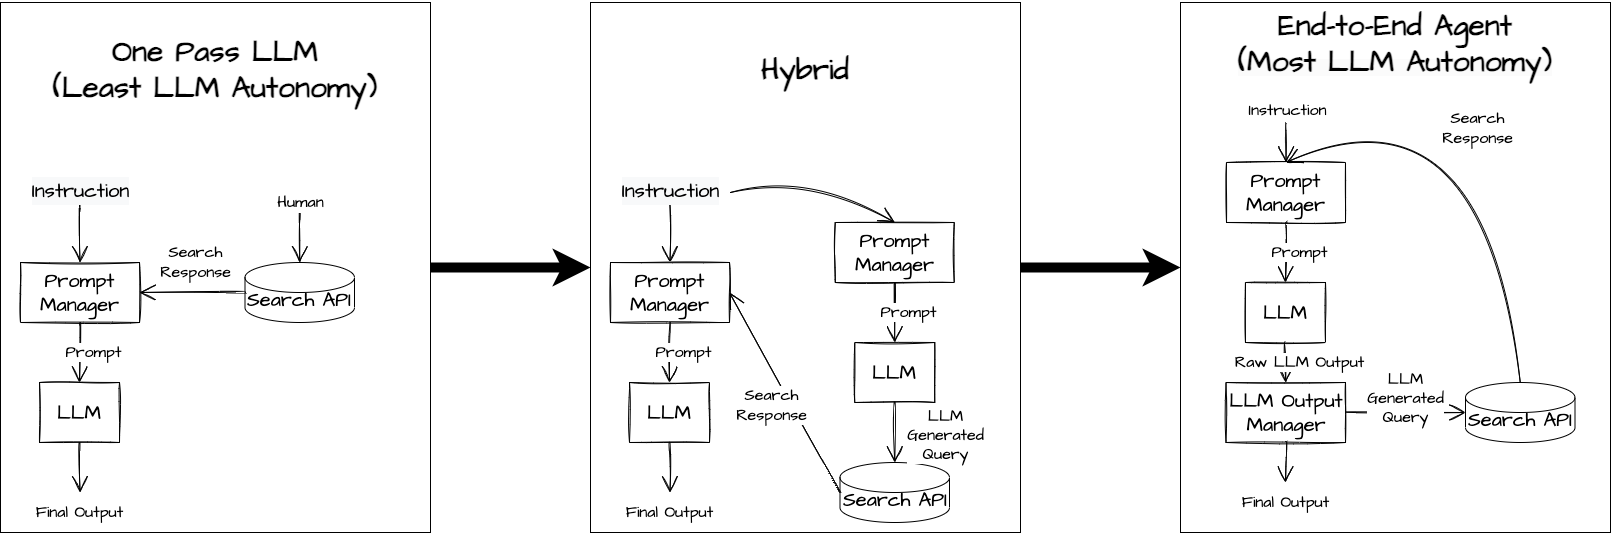

The diagram above was exported from draw.io. Its source (the exported page's mxGraphModel, read from the mxfile embedded in the PNG):
<mxGraphModel dx="4017" dy="2410" grid="1" gridSize="10" guides="1" tooltips="1" connect="1" arrows="1" fold="1" page="1" pageScale="1" pageWidth="850" pageHeight="1100" math="0" shadow="0">
  <root>
    <mxCell id="0" />
    <mxCell id="1" parent="0" />
    <mxCell id="Im3bddwhSLV_7xXRqDoF-1" style="edgeStyle=orthogonalEdgeStyle;rounded=0;orthogonalLoop=1;jettySize=auto;html=1;exitX=1;exitY=0.5;exitDx=0;exitDy=0;entryX=0;entryY=0.5;entryDx=0;entryDy=0;strokeWidth=10;" edge="1" parent="1" source="Im3bddwhSLV_7xXRqDoF-2" target="Im3bddwhSLV_7xXRqDoF-23">
      <mxGeometry relative="1" as="geometry" />
    </mxCell>
    <mxCell id="Im3bddwhSLV_7xXRqDoF-2" value="&lt;b style=&quot;border-color: var(--border-color); font-family: &amp;quot;Architects Daughter&amp;quot;;&quot;&gt;&lt;font style=&quot;border-color: var(--border-color); font-size: 30px;&quot;&gt;One Pass LLM&lt;br&gt;(Least LLM Autonomy)&lt;br&gt;&lt;br&gt;&lt;br&gt;&lt;br&gt;&lt;br&gt;&lt;br&gt;&lt;br&gt;&lt;br&gt;&lt;br&gt;&lt;br&gt;&lt;br&gt;&lt;br style=&quot;border-color: var(--border-color);&quot;&gt;&lt;/font&gt;&lt;/b&gt;" style="rounded=0;whiteSpace=wrap;html=1;" vertex="1" parent="1">
      <mxGeometry x="-1220" y="-530" width="430" height="530" as="geometry" />
    </mxCell>
    <mxCell id="Im3bddwhSLV_7xXRqDoF-3" value="&lt;span style=&quot;color: rgb(0, 0, 0); font-family: &amp;quot;Architects Daughter&amp;quot;; font-style: normal; font-variant-ligatures: normal; font-variant-caps: normal; letter-spacing: normal; orphans: 2; text-align: center; text-indent: 0px; text-transform: none; widows: 2; word-spacing: 0px; -webkit-text-stroke-width: 0px; background-color: rgb(255, 255, 255); text-decoration-thickness: initial; text-decoration-style: initial; text-decoration-color: initial; float: none; display: inline !important;&quot;&gt;&lt;br&gt;&lt;b style=&quot;&quot;&gt;&lt;font style=&quot;font-size: 30px;&quot;&gt;End-to-End Agent&lt;br&gt;&lt;/font&gt;&lt;/b&gt;&lt;b style=&quot;border-color: var(--border-color); background-color: rgb(251, 251, 251);&quot;&gt;&lt;font style=&quot;border-color: var(--border-color); font-size: 30px;&quot;&gt;(Most LLM Autonomy)&lt;br style=&quot;border-color: var(--border-color);&quot;&gt;&lt;/font&gt;&lt;/b&gt;&lt;br&gt;&lt;br&gt;&lt;br&gt;&lt;br&gt;&lt;br&gt;&lt;br&gt;&lt;br&gt;&lt;br&gt;&lt;br&gt;&lt;br&gt;&lt;br&gt;&lt;br&gt;&lt;br&gt;&lt;br&gt;&lt;br&gt;&lt;br&gt;&lt;br&gt;&lt;br&gt;&lt;br&gt;&lt;br&gt;&lt;br&gt;&lt;br&gt;&lt;br&gt;&lt;br&gt;&lt;br&gt;&lt;br&gt;&lt;br&gt;&lt;br&gt;&lt;br&gt;&lt;br&gt;&lt;/span&gt;" style="rounded=0;whiteSpace=wrap;html=1;" vertex="1" parent="1">
      <mxGeometry x="-40" y="-530" width="430" height="530" as="geometry" />
    </mxCell>
    <mxCell id="Im3bddwhSLV_7xXRqDoF-4" value="Instruction" style="edgeStyle=none;curved=1;rounded=0;sketch=1;hachureGap=4;orthogonalLoop=1;jettySize=auto;html=1;fontFamily=Architects Daughter;fontSource=https%3A%2F%2Ffonts.googleapis.com%2Fcss%3Ffamily%3DArchitects%2BDaughter;fontSize=16;endArrow=open;startSize=14;endSize=14;sourcePerimeterSpacing=8;targetPerimeterSpacing=8;entryX=0.5;entryY=0;entryDx=0;entryDy=0;" edge="1" parent="1" target="Im3bddwhSLV_7xXRqDoF-10">
      <mxGeometry x="-1" y="12" relative="1" as="geometry">
        <mxPoint x="66" y="-410" as="sourcePoint" />
        <mxPoint x="64.51999999999998" y="-212" as="targetPoint" />
        <mxPoint x="-11" y="-12" as="offset" />
      </mxGeometry>
    </mxCell>
    <mxCell id="Im3bddwhSLV_7xXRqDoF-5" value="&lt;span style=&quot;font-family: &amp;quot;architects daughter&amp;quot; ; font-size: 20px&quot;&gt;Search API&lt;/span&gt;" style="shape=cylinder3;whiteSpace=wrap;html=1;boundedLbl=1;backgroundOutline=1;size=15;" vertex="1" parent="1">
      <mxGeometry x="245" y="-150" width="109.5" height="60" as="geometry" />
    </mxCell>
    <mxCell id="Im3bddwhSLV_7xXRqDoF-6" value="LLM&lt;br&gt;Generated&lt;br&gt;Query" style="edgeStyle=none;curved=1;rounded=0;sketch=1;hachureGap=4;orthogonalLoop=1;jettySize=auto;html=1;fontFamily=Architects Daughter;fontSource=https%3A%2F%2Ffonts.googleapis.com%2Fcss%3Ffamily%3DArchitects%2BDaughter;fontSize=16;endArrow=open;startSize=14;endSize=14;sourcePerimeterSpacing=8;targetPerimeterSpacing=8;entryX=0;entryY=0.5;entryDx=0;entryDy=0;entryPerimeter=0;exitX=1;exitY=0.5;exitDx=0;exitDy=0;" edge="1" parent="1" source="Im3bddwhSLV_7xXRqDoF-8" target="Im3bddwhSLV_7xXRqDoF-5">
      <mxGeometry x="0.0042" y="14" relative="1" as="geometry">
        <mxPoint x="65" y="-90" as="sourcePoint" />
        <mxPoint x="275" y="140" as="targetPoint" />
        <mxPoint as="offset" />
      </mxGeometry>
    </mxCell>
    <mxCell id="Im3bddwhSLV_7xXRqDoF-7" value="LLM" style="rounded=0;whiteSpace=wrap;html=1;sketch=1;hachureGap=4;pointerEvents=0;fontFamily=Architects Daughter;fontSource=https%3A%2F%2Ffonts.googleapis.com%2Fcss%3Ffamily%3DArchitects%2BDaughter;fontSize=20;" vertex="1" parent="1">
      <mxGeometry x="25" y="-250" width="80" height="60" as="geometry" />
    </mxCell>
    <mxCell id="Im3bddwhSLV_7xXRqDoF-8" value="LLM Output Manager" style="rounded=0;whiteSpace=wrap;html=1;sketch=1;hachureGap=4;pointerEvents=0;fontFamily=Architects Daughter;fontSource=https%3A%2F%2Ffonts.googleapis.com%2Fcss%3Ffamily%3DArchitects%2BDaughter;fontSize=20;" vertex="1" parent="1">
      <mxGeometry x="5.5" y="-150" width="119.5" height="60" as="geometry" />
    </mxCell>
    <mxCell id="Im3bddwhSLV_7xXRqDoF-9" value="Raw LLM Output" style="edgeStyle=none;curved=1;rounded=0;sketch=1;hachureGap=4;orthogonalLoop=1;jettySize=auto;html=1;fontFamily=Architects Daughter;fontSource=https%3A%2F%2Ffonts.googleapis.com%2Fcss%3Ffamily%3DArchitects%2BDaughter;fontSize=16;endArrow=open;startSize=14;endSize=14;sourcePerimeterSpacing=8;targetPerimeterSpacing=8;exitX=0.5;exitY=1;exitDx=0;exitDy=0;entryX=0.5;entryY=0;entryDx=0;entryDy=0;" edge="1" parent="1" source="Im3bddwhSLV_7xXRqDoF-7" target="Im3bddwhSLV_7xXRqDoF-8">
      <mxGeometry x="-0.0286" y="14" relative="1" as="geometry">
        <mxPoint x="105" y="-190" as="sourcePoint" />
        <mxPoint x="65" y="-150" as="targetPoint" />
        <mxPoint as="offset" />
      </mxGeometry>
    </mxCell>
    <mxCell id="Im3bddwhSLV_7xXRqDoF-10" value="Prompt Manager" style="rounded=0;whiteSpace=wrap;html=1;sketch=1;hachureGap=4;pointerEvents=0;fontFamily=Architects Daughter;fontSource=https%3A%2F%2Ffonts.googleapis.com%2Fcss%3Ffamily%3DArchitects%2BDaughter;fontSize=20;" vertex="1" parent="1">
      <mxGeometry x="6" y="-370" width="119" height="60" as="geometry" />
    </mxCell>
    <mxCell id="Im3bddwhSLV_7xXRqDoF-11" value="Prompt" style="edgeStyle=none;curved=1;rounded=0;sketch=1;hachureGap=4;orthogonalLoop=1;jettySize=auto;html=1;fontFamily=Architects Daughter;fontSource=https%3A%2F%2Ffonts.googleapis.com%2Fcss%3Ffamily%3DArchitects%2BDaughter;fontSize=16;endArrow=open;startSize=14;endSize=14;sourcePerimeterSpacing=8;targetPerimeterSpacing=8;exitX=0.5;exitY=1;exitDx=0;exitDy=0;entryX=0.5;entryY=0;entryDx=0;entryDy=0;" edge="1" parent="1" source="Im3bddwhSLV_7xXRqDoF-10" target="Im3bddwhSLV_7xXRqDoF-7">
      <mxGeometry x="-0.0286" y="14" relative="1" as="geometry">
        <mxPoint x="75" y="-180" as="sourcePoint" />
        <mxPoint x="75" y="-140" as="targetPoint" />
        <mxPoint as="offset" />
      </mxGeometry>
    </mxCell>
    <mxCell id="Im3bddwhSLV_7xXRqDoF-12" value="Search&lt;br&gt;Response" style="edgeStyle=none;curved=1;rounded=0;sketch=1;hachureGap=4;orthogonalLoop=1;jettySize=auto;html=1;fontFamily=Architects Daughter;fontSource=https%3A%2F%2Ffonts.googleapis.com%2Fcss%3Ffamily%3DArchitects%2BDaughter;fontSize=16;endArrow=open;startSize=14;endSize=14;sourcePerimeterSpacing=8;targetPerimeterSpacing=8;exitX=0.5;exitY=0;exitDx=0;exitDy=0;entryX=0.5;entryY=0;entryDx=0;entryDy=0;exitPerimeter=0;" edge="1" parent="1" source="Im3bddwhSLV_7xXRqDoF-5" target="Im3bddwhSLV_7xXRqDoF-10">
      <mxGeometry x="-0.0319" y="14" relative="1" as="geometry">
        <mxPoint x="76" y="-300" as="sourcePoint" />
        <mxPoint x="75" y="-240" as="targetPoint" />
        <mxPoint as="offset" />
        <Array as="points">
          <mxPoint x="265" y="-460" />
        </Array>
      </mxGeometry>
    </mxCell>
    <mxCell id="Im3bddwhSLV_7xXRqDoF-13" value="Final Output" style="edgeStyle=none;curved=1;rounded=0;sketch=1;hachureGap=4;orthogonalLoop=1;jettySize=auto;html=1;fontFamily=Architects Daughter;fontSource=https%3A%2F%2Ffonts.googleapis.com%2Fcss%3Ffamily%3DArchitects%2BDaughter;fontSize=16;endArrow=open;startSize=14;endSize=14;sourcePerimeterSpacing=8;targetPerimeterSpacing=8;exitX=0.5;exitY=1;exitDx=0;exitDy=0;" edge="1" parent="1" source="Im3bddwhSLV_7xXRqDoF-8">
      <mxGeometry x="1" y="20" relative="1" as="geometry">
        <mxPoint x="75" y="-180" as="sourcePoint" />
        <mxPoint x="65" y="-50" as="targetPoint" />
        <mxPoint x="-20" y="20" as="offset" />
      </mxGeometry>
    </mxCell>
    <mxCell id="Im3bddwhSLV_7xXRqDoF-14" value="&lt;span style=&quot;font-size: 20px; background-color: rgb(248, 249, 250);&quot;&gt;Instruction&lt;/span&gt;" style="edgeStyle=none;curved=1;rounded=0;sketch=1;hachureGap=4;orthogonalLoop=1;jettySize=auto;html=1;fontFamily=Architects Daughter;fontSource=https%3A%2F%2Ffonts.googleapis.com%2Fcss%3Ffamily%3DArchitects%2BDaughter;fontSize=16;endArrow=open;startSize=14;endSize=14;sourcePerimeterSpacing=8;targetPerimeterSpacing=8;entryX=0.5;entryY=0;entryDx=0;entryDy=0;" edge="1" parent="1" target="Im3bddwhSLV_7xXRqDoF-17">
      <mxGeometry x="-1" y="12" relative="1" as="geometry">
        <mxPoint x="-1141" y="-330" as="sourcePoint" />
        <mxPoint x="-1141.48" y="-112" as="targetPoint" />
        <mxPoint x="-11" y="-12" as="offset" />
      </mxGeometry>
    </mxCell>
    <mxCell id="Im3bddwhSLV_7xXRqDoF-15" value="&lt;span style=&quot;font-family: &amp;quot;architects daughter&amp;quot; ; font-size: 20px&quot;&gt;Search API&lt;/span&gt;" style="shape=cylinder3;whiteSpace=wrap;html=1;boundedLbl=1;backgroundOutline=1;size=15;" vertex="1" parent="1">
      <mxGeometry x="-975.5" y="-270" width="109.5" height="60" as="geometry" />
    </mxCell>
    <mxCell id="Im3bddwhSLV_7xXRqDoF-16" value="LLM" style="rounded=0;whiteSpace=wrap;html=1;sketch=1;hachureGap=4;pointerEvents=0;fontFamily=Architects Daughter;fontSource=https%3A%2F%2Ffonts.googleapis.com%2Fcss%3Ffamily%3DArchitects%2BDaughter;fontSize=20;" vertex="1" parent="1">
      <mxGeometry x="-1181" y="-150" width="80" height="60" as="geometry" />
    </mxCell>
    <mxCell id="Im3bddwhSLV_7xXRqDoF-17" value="Prompt Manager" style="rounded=0;whiteSpace=wrap;html=1;sketch=1;hachureGap=4;pointerEvents=0;fontFamily=Architects Daughter;fontSource=https%3A%2F%2Ffonts.googleapis.com%2Fcss%3Ffamily%3DArchitects%2BDaughter;fontSize=20;" vertex="1" parent="1">
      <mxGeometry x="-1200" y="-270" width="119" height="60" as="geometry" />
    </mxCell>
    <mxCell id="Im3bddwhSLV_7xXRqDoF-18" value="Prompt" style="edgeStyle=none;curved=1;rounded=0;sketch=1;hachureGap=4;orthogonalLoop=1;jettySize=auto;html=1;fontFamily=Architects Daughter;fontSource=https%3A%2F%2Ffonts.googleapis.com%2Fcss%3Ffamily%3DArchitects%2BDaughter;fontSize=16;endArrow=open;startSize=14;endSize=14;sourcePerimeterSpacing=8;targetPerimeterSpacing=8;entryX=0.5;entryY=0;entryDx=0;entryDy=0;" edge="1" parent="1" target="Im3bddwhSLV_7xXRqDoF-16">
      <mxGeometry x="-0.0286" y="14" relative="1" as="geometry">
        <mxPoint x="-1140.5" y="-210" as="sourcePoint" />
        <mxPoint x="-1131" y="-40" as="targetPoint" />
        <mxPoint as="offset" />
      </mxGeometry>
    </mxCell>
    <mxCell id="Im3bddwhSLV_7xXRqDoF-19" value="Final Output" style="edgeStyle=none;curved=1;rounded=0;sketch=1;hachureGap=4;orthogonalLoop=1;jettySize=auto;html=1;fontFamily=Architects Daughter;fontSource=https%3A%2F%2Ffonts.googleapis.com%2Fcss%3Ffamily%3DArchitects%2BDaughter;fontSize=16;endArrow=open;startSize=14;endSize=14;sourcePerimeterSpacing=8;targetPerimeterSpacing=8;exitX=0.5;exitY=1;exitDx=0;exitDy=0;" edge="1" parent="1" source="Im3bddwhSLV_7xXRqDoF-16">
      <mxGeometry x="1" y="20" relative="1" as="geometry">
        <mxPoint x="-1140.75" y="10" as="sourcePoint" />
        <mxPoint x="-1140.5" y="-40" as="targetPoint" />
        <mxPoint x="-20" y="20" as="offset" />
      </mxGeometry>
    </mxCell>
    <mxCell id="Im3bddwhSLV_7xXRqDoF-20" value="Search&lt;br&gt;Response" style="edgeStyle=none;curved=1;rounded=0;sketch=1;hachureGap=4;orthogonalLoop=1;jettySize=auto;html=1;fontFamily=Architects Daughter;fontSource=https%3A%2F%2Ffonts.googleapis.com%2Fcss%3Ffamily%3DArchitects%2BDaughter;fontSize=16;endArrow=open;startSize=14;endSize=14;sourcePerimeterSpacing=8;targetPerimeterSpacing=8;entryX=1;entryY=0.5;entryDx=0;entryDy=0;exitX=0;exitY=0.5;exitDx=0;exitDy=0;exitPerimeter=0;" edge="1" parent="1" source="Im3bddwhSLV_7xXRqDoF-15" target="Im3bddwhSLV_7xXRqDoF-17">
      <mxGeometry x="-0.0521" y="-30" relative="1" as="geometry">
        <mxPoint x="-1130.5" y="-200" as="sourcePoint" />
        <mxPoint x="-1130.5" y="-140" as="targetPoint" />
        <mxPoint x="1" as="offset" />
      </mxGeometry>
    </mxCell>
    <mxCell id="Im3bddwhSLV_7xXRqDoF-21" value="Human&lt;span style=&quot;font-size: 20px; background-color: rgb(248, 249, 250);&quot;&gt;&lt;br&gt;&lt;/span&gt;" style="edgeStyle=none;curved=1;rounded=0;sketch=1;hachureGap=4;orthogonalLoop=1;jettySize=auto;html=1;fontFamily=Architects Daughter;fontSource=https%3A%2F%2Ffonts.googleapis.com%2Fcss%3Ffamily%3DArchitects%2BDaughter;fontSize=16;endArrow=open;startSize=14;endSize=14;sourcePerimeterSpacing=8;targetPerimeterSpacing=8;entryX=0.5;entryY=0;entryDx=0;entryDy=0;entryPerimeter=0;" edge="1" parent="1" target="Im3bddwhSLV_7xXRqDoF-15">
      <mxGeometry x="-1" y="12" relative="1" as="geometry">
        <mxPoint x="-920.5" y="-320" as="sourcePoint" />
        <mxPoint x="-1130.5" y="-260" as="targetPoint" />
        <mxPoint x="-11" y="-12" as="offset" />
      </mxGeometry>
    </mxCell>
    <mxCell id="Im3bddwhSLV_7xXRqDoF-22" style="edgeStyle=orthogonalEdgeStyle;rounded=0;orthogonalLoop=1;jettySize=auto;html=1;exitX=1;exitY=0.5;exitDx=0;exitDy=0;entryX=0;entryY=0.5;entryDx=0;entryDy=0;strokeWidth=10;" edge="1" parent="1" source="Im3bddwhSLV_7xXRqDoF-23" target="Im3bddwhSLV_7xXRqDoF-3">
      <mxGeometry relative="1" as="geometry" />
    </mxCell>
    <mxCell id="Im3bddwhSLV_7xXRqDoF-23" value="&lt;b style=&quot;border-color: var(--border-color); font-family: &amp;quot;Architects Daughter&amp;quot;;&quot;&gt;&lt;font style=&quot;border-color: var(--border-color); font-size: 30px;&quot;&gt;Hybrid&lt;br&gt;&lt;br&gt;&lt;br&gt;&lt;br&gt;&lt;br&gt;&lt;br&gt;&lt;br&gt;&lt;br&gt;&lt;br&gt;&lt;br&gt;&lt;br&gt;&lt;br style=&quot;border-color: var(--border-color);&quot;&gt;&lt;/font&gt;&lt;/b&gt;" style="rounded=0;whiteSpace=wrap;html=1;" vertex="1" parent="1">
      <mxGeometry x="-630" y="-530" width="430" height="530" as="geometry" />
    </mxCell>
    <mxCell id="Im3bddwhSLV_7xXRqDoF-24" value="&lt;span style=&quot;font-size: 20px; background-color: rgb(248, 249, 250);&quot;&gt;Instruction&lt;/span&gt;" style="edgeStyle=none;curved=1;rounded=0;sketch=1;hachureGap=4;orthogonalLoop=1;jettySize=auto;html=1;fontFamily=Architects Daughter;fontSource=https%3A%2F%2Ffonts.googleapis.com%2Fcss%3Ffamily%3DArchitects%2BDaughter;fontSize=16;endArrow=open;startSize=14;endSize=14;sourcePerimeterSpacing=8;targetPerimeterSpacing=8;entryX=0.5;entryY=0;entryDx=0;entryDy=0;" edge="1" parent="1" target="Im3bddwhSLV_7xXRqDoF-27">
      <mxGeometry x="-1" y="12" relative="1" as="geometry">
        <mxPoint x="-551" y="-330" as="sourcePoint" />
        <mxPoint x="-551.48" y="-112" as="targetPoint" />
        <mxPoint x="-11" y="-12" as="offset" />
      </mxGeometry>
    </mxCell>
    <mxCell id="Im3bddwhSLV_7xXRqDoF-25" value="&lt;span style=&quot;font-family: &amp;quot;architects daughter&amp;quot; ; font-size: 20px&quot;&gt;Search API&lt;/span&gt;" style="shape=cylinder3;whiteSpace=wrap;html=1;boundedLbl=1;backgroundOutline=1;size=15;" vertex="1" parent="1">
      <mxGeometry x="-380.5" y="-70" width="109.5" height="60" as="geometry" />
    </mxCell>
    <mxCell id="Im3bddwhSLV_7xXRqDoF-26" value="LLM" style="rounded=0;whiteSpace=wrap;html=1;sketch=1;hachureGap=4;pointerEvents=0;fontFamily=Architects Daughter;fontSource=https%3A%2F%2Ffonts.googleapis.com%2Fcss%3Ffamily%3DArchitects%2BDaughter;fontSize=20;" vertex="1" parent="1">
      <mxGeometry x="-591" y="-150" width="80" height="60" as="geometry" />
    </mxCell>
    <mxCell id="Im3bddwhSLV_7xXRqDoF-27" value="Prompt Manager" style="rounded=0;whiteSpace=wrap;html=1;sketch=1;hachureGap=4;pointerEvents=0;fontFamily=Architects Daughter;fontSource=https%3A%2F%2Ffonts.googleapis.com%2Fcss%3Ffamily%3DArchitects%2BDaughter;fontSize=20;" vertex="1" parent="1">
      <mxGeometry x="-610" y="-270" width="119" height="60" as="geometry" />
    </mxCell>
    <mxCell id="Im3bddwhSLV_7xXRqDoF-28" value="Prompt" style="edgeStyle=none;curved=1;rounded=0;sketch=1;hachureGap=4;orthogonalLoop=1;jettySize=auto;html=1;fontFamily=Architects Daughter;fontSource=https%3A%2F%2Ffonts.googleapis.com%2Fcss%3Ffamily%3DArchitects%2BDaughter;fontSize=16;endArrow=open;startSize=14;endSize=14;sourcePerimeterSpacing=8;targetPerimeterSpacing=8;entryX=0.5;entryY=0;entryDx=0;entryDy=0;" edge="1" parent="1" target="Im3bddwhSLV_7xXRqDoF-26">
      <mxGeometry x="-0.0286" y="14" relative="1" as="geometry">
        <mxPoint x="-550.5" y="-210" as="sourcePoint" />
        <mxPoint x="-541" y="-40" as="targetPoint" />
        <mxPoint as="offset" />
      </mxGeometry>
    </mxCell>
    <mxCell id="Im3bddwhSLV_7xXRqDoF-29" value="Final Output" style="edgeStyle=none;curved=1;rounded=0;sketch=1;hachureGap=4;orthogonalLoop=1;jettySize=auto;html=1;fontFamily=Architects Daughter;fontSource=https%3A%2F%2Ffonts.googleapis.com%2Fcss%3Ffamily%3DArchitects%2BDaughter;fontSize=16;endArrow=open;startSize=14;endSize=14;sourcePerimeterSpacing=8;targetPerimeterSpacing=8;exitX=0.5;exitY=1;exitDx=0;exitDy=0;" edge="1" parent="1" source="Im3bddwhSLV_7xXRqDoF-26">
      <mxGeometry x="1" y="20" relative="1" as="geometry">
        <mxPoint x="-550.75" y="10" as="sourcePoint" />
        <mxPoint x="-550.5" y="-40" as="targetPoint" />
        <mxPoint x="-20" y="20" as="offset" />
      </mxGeometry>
    </mxCell>
    <mxCell id="Im3bddwhSLV_7xXRqDoF-30" value="Search&lt;br&gt;Response" style="edgeStyle=none;curved=1;rounded=0;sketch=1;hachureGap=4;orthogonalLoop=1;jettySize=auto;html=1;fontFamily=Architects Daughter;fontSource=https%3A%2F%2Ffonts.googleapis.com%2Fcss%3Ffamily%3DArchitects%2BDaughter;fontSize=16;endArrow=open;startSize=14;endSize=14;sourcePerimeterSpacing=8;targetPerimeterSpacing=8;entryX=1;entryY=0.5;entryDx=0;entryDy=0;exitX=0;exitY=0.5;exitDx=0;exitDy=0;exitPerimeter=0;" edge="1" parent="1" source="Im3bddwhSLV_7xXRqDoF-25" target="Im3bddwhSLV_7xXRqDoF-27">
      <mxGeometry x="-0.0507" y="19" relative="1" as="geometry">
        <mxPoint x="-540.5" y="-200" as="sourcePoint" />
        <mxPoint x="-540.5" y="-140" as="targetPoint" />
        <mxPoint x="1" as="offset" />
      </mxGeometry>
    </mxCell>
    <mxCell id="Im3bddwhSLV_7xXRqDoF-31" value="LLM&lt;br&gt;Generated&lt;br&gt;Query" style="edgeStyle=none;curved=1;rounded=0;sketch=1;hachureGap=4;orthogonalLoop=1;jettySize=auto;html=1;fontFamily=Architects Daughter;fontSource=https%3A%2F%2Ffonts.googleapis.com%2Fcss%3Ffamily%3DArchitects%2BDaughter;fontSize=16;endArrow=open;startSize=14;endSize=14;sourcePerimeterSpacing=8;targetPerimeterSpacing=8;entryX=0.5;entryY=0;entryDx=0;entryDy=0;exitX=0.5;exitY=1;exitDx=0;exitDy=0;entryPerimeter=0;" edge="1" parent="1" source="Im3bddwhSLV_7xXRqDoF-32" target="Im3bddwhSLV_7xXRqDoF-25">
      <mxGeometry x="0.1429" y="51" relative="1" as="geometry">
        <mxPoint x="-325.75" y="-130" as="sourcePoint" />
        <mxPoint x="-481" y="-230" as="targetPoint" />
        <mxPoint as="offset" />
      </mxGeometry>
    </mxCell>
    <mxCell id="Im3bddwhSLV_7xXRqDoF-32" value="LLM" style="rounded=0;whiteSpace=wrap;html=1;sketch=1;hachureGap=4;pointerEvents=0;fontFamily=Architects Daughter;fontSource=https%3A%2F%2Ffonts.googleapis.com%2Fcss%3Ffamily%3DArchitects%2BDaughter;fontSize=20;" vertex="1" parent="1">
      <mxGeometry x="-365.75" y="-190" width="80" height="60" as="geometry" />
    </mxCell>
    <mxCell id="Im3bddwhSLV_7xXRqDoF-33" value="Prompt Manager" style="rounded=0;whiteSpace=wrap;html=1;sketch=1;hachureGap=4;pointerEvents=0;fontFamily=Architects Daughter;fontSource=https%3A%2F%2Ffonts.googleapis.com%2Fcss%3Ffamily%3DArchitects%2BDaughter;fontSize=20;" vertex="1" parent="1">
      <mxGeometry x="-385.25" y="-310" width="119" height="60" as="geometry" />
    </mxCell>
    <mxCell id="Im3bddwhSLV_7xXRqDoF-34" value="Prompt" style="edgeStyle=none;curved=1;rounded=0;sketch=1;hachureGap=4;orthogonalLoop=1;jettySize=auto;html=1;fontFamily=Architects Daughter;fontSource=https%3A%2F%2Ffonts.googleapis.com%2Fcss%3Ffamily%3DArchitects%2BDaughter;fontSize=16;endArrow=open;startSize=14;endSize=14;sourcePerimeterSpacing=8;targetPerimeterSpacing=8;exitX=0.5;exitY=1;exitDx=0;exitDy=0;entryX=0.5;entryY=0;entryDx=0;entryDy=0;" edge="1" parent="1" source="Im3bddwhSLV_7xXRqDoF-33" target="Im3bddwhSLV_7xXRqDoF-32">
      <mxGeometry x="-0.0286" y="14" relative="1" as="geometry">
        <mxPoint x="-316" y="-225" as="sourcePoint" />
        <mxPoint x="-316" y="-180" as="targetPoint" />
        <mxPoint as="offset" />
      </mxGeometry>
    </mxCell>
    <mxCell id="Im3bddwhSLV_7xXRqDoF-35" value="" style="edgeStyle=none;curved=1;rounded=0;sketch=1;hachureGap=4;orthogonalLoop=1;jettySize=auto;html=1;fontFamily=Architects Daughter;fontSource=https%3A%2F%2Ffonts.googleapis.com%2Fcss%3Ffamily%3DArchitects%2BDaughter;fontSize=16;endArrow=open;startSize=14;endSize=14;sourcePerimeterSpacing=8;targetPerimeterSpacing=8;entryX=0.5;entryY=0;entryDx=0;entryDy=0;" edge="1" parent="1" target="Im3bddwhSLV_7xXRqDoF-33">
      <mxGeometry x="-1" y="12" relative="1" as="geometry">
        <mxPoint x="-490" y="-340" as="sourcePoint" />
        <mxPoint x="-540" y="-260" as="targetPoint" />
        <mxPoint x="-11" y="-12" as="offset" />
        <Array as="points">
          <mxPoint x="-410" y="-360" />
        </Array>
      </mxGeometry>
    </mxCell>
  </root>
</mxGraphModel>